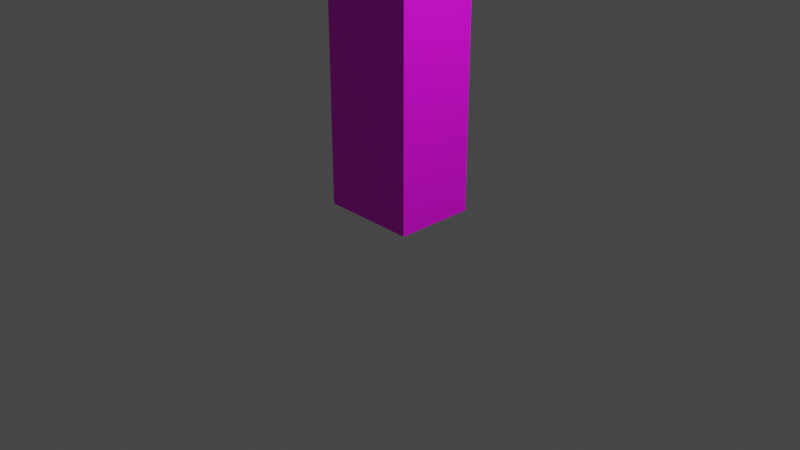 # Source: Player.blend  (saved by Blender 3.5.10; exported with 4.5.12 LTS)
import bpy
from mathutils import Matrix  # noqa: F401  (used for matrix-valued properties, if any)

bpy.ops.wm.read_factory_settings(use_empty=True)
scene = bpy.context.scene
scene.name = 'Scene'

# ---- collections
col_collection = bpy.data.collections.new('Collection'); scene.collection.children.link(col_collection)

# ---- images (referenced by path relative to the original .blend; pixels are not part of the script)
import os
ASSET_DIR = os.environ.get("B2B_ASSET_DIR", "")  # directory of the original .blend (textures are referenced by path, not embedded)
HERE = os.path.dirname(os.path.abspath(__file__))  # packed textures are extracted next to this script under _unpacked/

def load_image(name, relpath, width, height, colorspace="sRGB"):
    """Load a texture the original file referenced (path relative to the .blend, or extracted next to this script)."""
    p = next((c for c in (os.path.join(HERE, relpath), os.path.join(ASSET_DIR, relpath)) if relpath and os.path.exists(c)), "")
    if p:
        img = bpy.data.images.load(p, check_existing=True)
        img.name = name
    else:  # same state as the original file: an image datablock whose file is absent (Cycles renders it pink)
        img = bpy.data.images.new(name, width, height)
        img.source = "FILE"
        img.filepath = "//" + (relpath or name)
    img.colorspace_settings.name = colorspace
    return img
img_player = load_image('Player', 'Player/Player.png', 1024, 1024, 'sRGB')

# ---- materials (node trees are filled in below, after node groups)
mat_x = bpy.data.materials.new('マテリアル')
mat_x.use_transparent_shadow = False

# ---- material node trees
mat_x.use_nodes = True; mat_x.node_tree.nodes.clear()
_N = mat_x.node_tree.nodes; _L = mat_x.node_tree.links
n0 = _N.new('ShaderNodeBsdfPrincipled'); n0.name = 'プリンシプルBSDF'; n0.location = (10, 300)
n0.distribution = 'GGX'
n0.subsurface_method = 'RANDOM_WALK_SKIN'
n0.inputs[3].default_value = 1.45
n0.inputs[27].default_value = (0.0, 0.0, 0.0, 1.0)
n0.inputs[28].default_value = 1.0
n1 = _N.new('ShaderNodeOutputMaterial'); n1.name = 'マテリアル出力'; n1.location = (300, 300)
n2 = _N.new('ShaderNodeTexImage'); n2.name = '画像テクスチャ'; n2.location = (-280, 275)
n2.image = img_player
_L.new(n0.outputs[0], n1.inputs[0])
_L.new(n2.outputs[0], n0.inputs[0])
n1.is_active_output = True

# ---- world
world_world = bpy.data.worlds.new('World'); scene.world = world_world
world_world.use_nodes = True; world_world.node_tree.nodes.clear()
_N = world_world.node_tree.nodes; _L = world_world.node_tree.links
n0 = _N.new('ShaderNodeOutputWorld'); n0.name = 'World Output'; n0.location = (300, 300)
n1 = _N.new('ShaderNodeBackground'); n1.name = 'Background'; n1.location = (10, 300)
n1.inputs[0].default_value = (0.05088, 0.05088, 0.05088, 1.0)
_L.new(n1.outputs[0], n0.inputs[0])
n0.is_active_output = True
world_world.color = (0.05088, 0.05088, 0.05088)
world_world.use_sun_shadow = False
world_world.sun_shadow_jitter_overblur = 0.0

# ---- cameras
cam_camera = bpy.data.cameras.new('Camera')
cam_camera.clip_end = 100.0
cam_camera.ortho_scale = 7.314

# ---- lights
light_light = bpy.data.lights.new('Light', 'POINT')
light_light.transmission_factor = 0.0
light_light.energy = 1000.0
light_light.shadow_soft_size = 0.1
light_light.shadow_maximum_resolution = 0.006
light_light.use_absolute_resolution = True

# ---- meshes
me_x = bpy.data.meshes.new('立方体')
me_x.from_pydata([(-1.0, -1.0, -1.0), (-1.0, -1.0, 1.0), (-1.0, 1.0, -1.0), (-1.0, 1.0, 1.0), (1.0, -1.0, -1.0), (1.0, -1.0, 1.0), (1.0, 1.0, -1.0), (1.0, 1.0, 1.0), (-1.0, -1.0, 0.7531), (-1.0, 1.0, 0.7531), (1.0, 1.0, 0.7531), (1.0, -1.0, 0.7531), (-1.0, -3.265, 0.7531), (-1.0, -3.265, 1.0), (1.0, -3.265, 1.0), (1.0, -3.265, 0.7531)], [], [(1, 9, 8), (3, 10, 9), (7, 11, 10), (11, 12, 8), (6, 0, 2), (3, 5, 7), (11, 0, 4), (10, 4, 6), (9, 6, 2), (8, 2, 0), (14, 12, 15), (8, 13, 1), (5, 15, 11), (1, 14, 5), (1, 3, 9), (3, 7, 10), (7, 5, 11), (11, 15, 12), (6, 4, 0), (3, 1, 5), (11, 8, 0), (10, 11, 4), (9, 10, 6), (8, 9, 2), (14, 13, 12), (8, 12, 13), (5, 14, 15), (1, 13, 14)])
_uv = me_x.uv_layers.new(name='UVマップ')
_uv.uv.foreach_set('vector', [0.625, 0.0, 0.5941, 0.25, 0.5941, 0.0, 0.625, 0.25, 0.5941, 0.5, 0.5941, 0.25, 0.625, 0.5, 0.5941, 0.75, 0.5941, 0.5, 0.5941, 0.75, 0.5941, 1.0, 0.5941, 1.0, 0.375, 0.5, 0.125, 0.75, 0.125, 0.5, 0.875, 0.5, 0.625, 0.75, 0.625, 0.5, 0.5941, 0.75, 0.375, 1.0, 0.375, 0.75, 0.5941, 0.5, 0.375, 0.75, 0.375, 0.5, 0.5941, 0.25, 0.375, 0.5, 0.375, 0.25, 0.5941, 0.0, 0.375, 0.25, 0.375, 0.0, 0.625, 0.75, 0.5941, 1.0, 0.5941, 0.75, 0.5941, 0.0, 0.625, 0.0, 0.625, 0.0, 0.625, 0.75, 0.5941, 0.75, 0.5941, 0.75, 0.875, 0.75, 0.625, 0.75, 0.625, 0.75, 0.625, 0.0, 0.625, 0.25, 0.5941, 0.25, 0.625, 0.25, 0.625, 0.5, 0.5941, 0.5, 0.625, 0.5, 0.625, 0.75, 0.5941, 0.75, 0.5941, 0.75, 0.5941, 0.75, 0.5941, 1.0, 0.375, 0.5, 0.375, 0.75, 0.125, 0.75, 0.875, 0.5, 0.875, 0.75, 0.625, 0.75, 0.5941, 0.75, 0.5941, 1.0, 0.375, 1.0, 0.5941, 0.5, 0.5941, 0.75, 0.375, 0.75, 0.5941, 0.25, 0.5941, 0.5, 0.375, 0.5, 0.5941, 0.0, 0.5941, 0.25, 0.375, 0.25, 0.625, 0.75, 0.625, 1.0, 0.5941, 1.0, 0.5941, 0.0, 0.5941, 0.0, 0.625, 0.0, 0.625, 0.75, 0.625, 0.75, 0.5941, 0.75, 0.875, 0.75, 0.875, 0.75, 0.625, 0.75])
me_x.materials.append(mat_x)
me_x.update()

# ---- objects
ob_light = bpy.data.objects.new('Light', light_light)
ob_camera = bpy.data.objects.new('Camera', cam_camera)
ob_x = bpy.data.objects.new('立方体', me_x)

# ---- transforms, parenting, visibility, modifiers, constraints
ob_light.location = (4.076, 1.005, 5.904)
ob_light.rotation_euler = (0.6503, 0.05522, 1.866)
ob_light.lock_rotations_4d = False
ob_light.empty_display_type = 'ARROWS'
ob_light.color = (0.0, 0.0, 0.0, 0.0)
ob_light.lineart.crease_threshold = 0.0
ob_camera.location = (7.359, -6.926, 4.958)
ob_camera.rotation_euler = (1.109, 0.0, 0.8149)
ob_camera.lock_rotations_4d = False
ob_camera.empty_display_type = 'ARROWS'
ob_camera.color = (0.0, 0.0, 0.0, 0.0)
ob_camera.display_type = 'WIRE'
ob_camera.lineart.crease_threshold = 0.0
ob_x.location = (0.0, 0.0, 2.831)
ob_x.scale = (0.5127, 0.4258, 2.697)

# ---- collection membership
col_collection.objects.link(ob_light)
col_collection.objects.link(ob_camera)
col_collection.objects.link(ob_x)

# ---- scene / render settings (as saved in the file)
scene.camera = ob_camera
scene.frame_start = 1; scene.frame_end = 250; scene.frame_set(1)
scene.render.engine = 'BLENDER_EEVEE_NEXT'
scene.cycles.sampling_pattern = 'TABULATED_SOBOL'
scene.view_settings.view_transform = 'Filmic'
bpy.context.view_layer.update()
